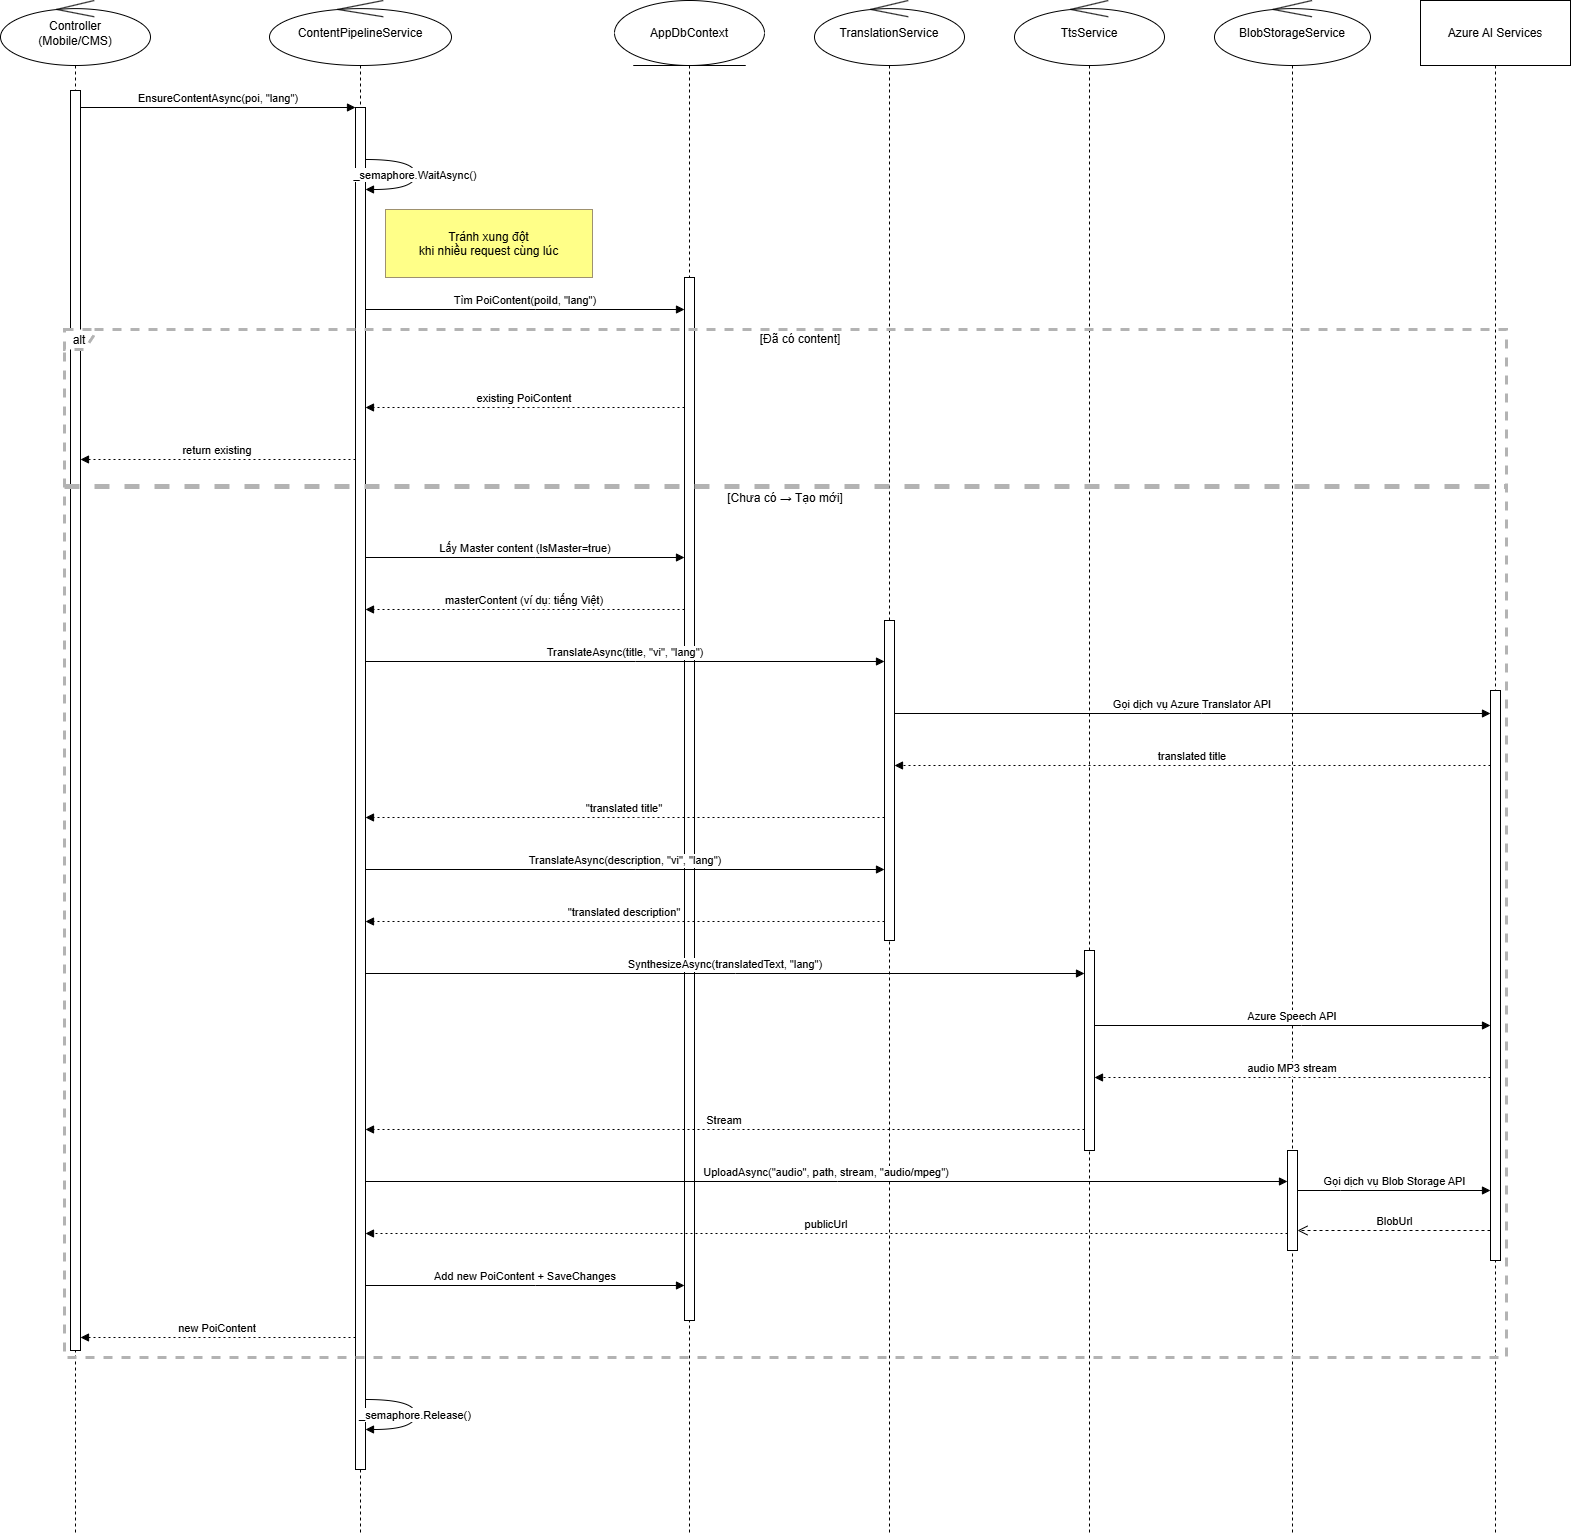

The diagram above was exported from draw.io. Its source (the exported page's mxGraphModel, read from the mxfile embedded in the PNG):
<mxGraphModel dx="1426" dy="877" grid="1" gridSize="10" guides="1" tooltips="1" connect="1" arrows="1" fold="1" page="1" pageScale="1" pageWidth="850" pageHeight="1100" math="0" shadow="0">
  <root>
    <mxCell id="0" />
    <mxCell id="1" parent="0" />
    <mxCell id="B1Br-m2R4fo7oMjx6fC5-1" value="Controller&#10;(Mobile/CMS)" style="shape=umlLifeline;whiteSpace=wrap;container=1;dropTarget=0;collapsible=0;recursiveResize=0;outlineConnect=0;portConstraint=eastwest;newEdgeStyle={&quot;edgeStyle&quot;:&quot;elbowEdgeStyle&quot;,&quot;elbow&quot;:&quot;vertical&quot;,&quot;curved&quot;:0,&quot;rounded&quot;:0};size=65;participant=umlControl;perimeter=rectanglePerimeter;html=1;" parent="1" vertex="1">
      <mxGeometry x="20" y="20" width="150" height="1534" as="geometry" />
    </mxCell>
    <mxCell id="B1Br-m2R4fo7oMjx6fC5-35" value="" style="html=1;points=[[0,0,0,0,5],[0,1,0,0,-5],[1,0,0,0,5],[1,1,0,0,-5]];perimeter=orthogonalPerimeter;outlineConnect=0;targetShapes=umlLifeline;portConstraint=eastwest;newEdgeStyle={&quot;curved&quot;:0,&quot;rounded&quot;:0};" parent="B1Br-m2R4fo7oMjx6fC5-1" vertex="1">
      <mxGeometry x="70" y="90" width="10" height="1260" as="geometry" />
    </mxCell>
    <mxCell id="B1Br-m2R4fo7oMjx6fC5-2" value="ContentPipelineService" style="shape=umlLifeline;whiteSpace=wrap;container=1;dropTarget=0;collapsible=0;recursiveResize=0;outlineConnect=0;portConstraint=eastwest;newEdgeStyle={&quot;edgeStyle&quot;:&quot;elbowEdgeStyle&quot;,&quot;elbow&quot;:&quot;vertical&quot;,&quot;curved&quot;:0,&quot;rounded&quot;:0};size=65;participant=umlControl;perimeter=rectanglePerimeter;html=1;" parent="1" vertex="1">
      <mxGeometry x="289" y="20" width="182" height="1534" as="geometry" />
    </mxCell>
    <mxCell id="B1Br-m2R4fo7oMjx6fC5-3" value="" style="points=[];perimeter=orthogonalPerimeter;outlineConnect=0;targetShapes=umlLifeline;portConstraint=eastwest;newEdgeStyle={&quot;edgeStyle&quot;:&quot;elbowEdgeStyle&quot;,&quot;elbow&quot;:&quot;vertical&quot;,&quot;curved&quot;:0,&quot;rounded&quot;:0}" parent="B1Br-m2R4fo7oMjx6fC5-2" vertex="1">
      <mxGeometry x="86" y="107" width="10" height="1362" as="geometry" />
    </mxCell>
    <mxCell id="B1Br-m2R4fo7oMjx6fC5-4" value="AppDbContext" style="shape=umlLifeline;whiteSpace=wrap;container=1;dropTarget=0;collapsible=0;recursiveResize=0;outlineConnect=0;portConstraint=eastwest;newEdgeStyle={&quot;edgeStyle&quot;:&quot;elbowEdgeStyle&quot;,&quot;elbow&quot;:&quot;vertical&quot;,&quot;curved&quot;:0,&quot;rounded&quot;:0};size=65;participant=umlEntity;html=1;perimeter=rectanglePerimeter;" parent="1" vertex="1">
      <mxGeometry x="634" y="20" width="150" height="1534" as="geometry" />
    </mxCell>
    <mxCell id="B1Br-m2R4fo7oMjx6fC5-36" value="" style="html=1;points=[[0,0,0,0,5],[0,1,0,0,-5],[1,0,0,0,5],[1,1,0,0,-5]];perimeter=orthogonalPerimeter;outlineConnect=0;targetShapes=umlLifeline;portConstraint=eastwest;newEdgeStyle={&quot;curved&quot;:0,&quot;rounded&quot;:0};" parent="B1Br-m2R4fo7oMjx6fC5-4" vertex="1">
      <mxGeometry x="70" y="277" width="10" height="1043" as="geometry" />
    </mxCell>
    <mxCell id="B1Br-m2R4fo7oMjx6fC5-5" value="TranslationService" style="shape=umlLifeline;whiteSpace=wrap;container=1;dropTarget=0;collapsible=0;recursiveResize=0;outlineConnect=0;portConstraint=eastwest;newEdgeStyle={&quot;edgeStyle&quot;:&quot;elbowEdgeStyle&quot;,&quot;elbow&quot;:&quot;vertical&quot;,&quot;curved&quot;:0,&quot;rounded&quot;:0};size=65;participant=umlControl;perimeter=rectanglePerimeter;html=1;" parent="1" vertex="1">
      <mxGeometry x="834" y="20" width="150" height="1534" as="geometry" />
    </mxCell>
    <mxCell id="B1Br-m2R4fo7oMjx6fC5-37" value="" style="html=1;points=[[0,0,0,0,5],[0,1,0,0,-5],[1,0,0,0,5],[1,1,0,0,-5]];perimeter=orthogonalPerimeter;outlineConnect=0;targetShapes=umlLifeline;portConstraint=eastwest;newEdgeStyle={&quot;curved&quot;:0,&quot;rounded&quot;:0};" parent="B1Br-m2R4fo7oMjx6fC5-5" vertex="1">
      <mxGeometry x="70" y="620" width="10" height="320" as="geometry" />
    </mxCell>
    <mxCell id="B1Br-m2R4fo7oMjx6fC5-6" value="TtsService" style="shape=umlLifeline;whiteSpace=wrap;container=1;dropTarget=0;collapsible=0;recursiveResize=0;outlineConnect=0;portConstraint=eastwest;newEdgeStyle={&quot;edgeStyle&quot;:&quot;elbowEdgeStyle&quot;,&quot;elbow&quot;:&quot;vertical&quot;,&quot;curved&quot;:0,&quot;rounded&quot;:0};size=65;participant=umlControl;perimeter=rectanglePerimeter;html=1;" parent="1" vertex="1">
      <mxGeometry x="1034" y="20" width="150" height="1534" as="geometry" />
    </mxCell>
    <mxCell id="B1Br-m2R4fo7oMjx6fC5-7" value="BlobStorageService" style="shape=umlLifeline;whiteSpace=wrap;container=1;dropTarget=0;collapsible=0;recursiveResize=0;outlineConnect=0;portConstraint=eastwest;newEdgeStyle={&quot;edgeStyle&quot;:&quot;elbowEdgeStyle&quot;,&quot;elbow&quot;:&quot;vertical&quot;,&quot;curved&quot;:0,&quot;rounded&quot;:0};size=65;participant=umlControl;perimeter=rectanglePerimeter;html=1;" parent="1" vertex="1">
      <mxGeometry x="1234" y="20" width="156" height="1534" as="geometry" />
    </mxCell>
    <mxCell id="B1Br-m2R4fo7oMjx6fC5-8" value="Azure AI Services" style="shape=umlLifeline;perimeter=lifelinePerimeter;whiteSpace=wrap;container=1;dropTarget=0;collapsible=0;recursiveResize=0;outlineConnect=0;portConstraint=eastwest;newEdgeStyle={&quot;edgeStyle&quot;:&quot;elbowEdgeStyle&quot;,&quot;elbow&quot;:&quot;vertical&quot;,&quot;curved&quot;:0,&quot;rounded&quot;:0};size=65;" parent="1" vertex="1">
      <mxGeometry x="1440" y="20" width="150" height="1534" as="geometry" />
    </mxCell>
    <mxCell id="B1Br-m2R4fo7oMjx6fC5-9" value="alt" style="shape=umlFrame;dashed=1;pointerEvents=0;dropTarget=0;strokeColor=#B3B3B3;height=20;width=30;strokeWidth=3;" parent="1" vertex="1">
      <mxGeometry x="84" y="349" width="1442" height="1028" as="geometry" />
    </mxCell>
    <mxCell id="B1Br-m2R4fo7oMjx6fC5-10" value="[Đã có content]" style="text;strokeColor=none;fillColor=none;align=center;verticalAlign=middle;whiteSpace=wrap;" parent="B1Br-m2R4fo7oMjx6fC5-9" vertex="1">
      <mxGeometry x="30" width="1412" height="20" as="geometry" />
    </mxCell>
    <mxCell id="B1Br-m2R4fo7oMjx6fC5-11" value="[Chưa có → Tạo mới]" style="shape=line;dashed=1;whiteSpace=wrap;verticalAlign=top;labelPosition=center;verticalLabelPosition=middle;align=center;strokeColor=#B3B3B3;strokeWidth=5;" parent="B1Br-m2R4fo7oMjx6fC5-9" vertex="1">
      <mxGeometry y="155" width="1442" height="4" as="geometry" />
    </mxCell>
    <mxCell id="B1Br-m2R4fo7oMjx6fC5-12" value="EnsureContentAsync(poi, &quot;lang&quot;)" style="verticalAlign=bottom;edgeStyle=elbowEdgeStyle;elbow=vertical;curved=0;rounded=0;endArrow=block;" parent="1" source="B1Br-m2R4fo7oMjx6fC5-35" target="B1Br-m2R4fo7oMjx6fC5-3" edge="1">
      <mxGeometry relative="1" as="geometry">
        <Array as="points">
          <mxPoint x="246" y="127" />
        </Array>
      </mxGeometry>
    </mxCell>
    <mxCell id="B1Br-m2R4fo7oMjx6fC5-13" value="_semaphore.WaitAsync()" style="curved=1;endArrow=block;rounded=0;" parent="1" source="B1Br-m2R4fo7oMjx6fC5-3" target="B1Br-m2R4fo7oMjx6fC5-3" edge="1">
      <mxGeometry relative="1" as="geometry">
        <Array as="points">
          <mxPoint x="435" y="179" />
          <mxPoint x="435" y="209" />
        </Array>
      </mxGeometry>
    </mxCell>
    <mxCell id="B1Br-m2R4fo7oMjx6fC5-14" value="Tìm PoiContent(poiId, &quot;lang&quot;)" style="verticalAlign=bottom;edgeStyle=elbowEdgeStyle;elbow=vertical;curved=0;rounded=0;endArrow=block;" parent="1" source="B1Br-m2R4fo7oMjx6fC5-3" target="B1Br-m2R4fo7oMjx6fC5-36" edge="1">
      <mxGeometry relative="1" as="geometry">
        <Array as="points">
          <mxPoint x="555" y="329" />
        </Array>
      </mxGeometry>
    </mxCell>
    <mxCell id="B1Br-m2R4fo7oMjx6fC5-15" value="existing PoiContent" style="verticalAlign=bottom;edgeStyle=elbowEdgeStyle;elbow=vertical;curved=0;rounded=0;dashed=1;dashPattern=2 3;endArrow=block;" parent="1" source="B1Br-m2R4fo7oMjx6fC5-36" target="B1Br-m2R4fo7oMjx6fC5-3" edge="1">
      <mxGeometry relative="1" as="geometry">
        <Array as="points">
          <mxPoint x="558" y="427" />
        </Array>
      </mxGeometry>
    </mxCell>
    <mxCell id="B1Br-m2R4fo7oMjx6fC5-16" value="return existing" style="verticalAlign=bottom;edgeStyle=elbowEdgeStyle;elbow=vertical;curved=0;rounded=0;dashed=1;dashPattern=2 3;endArrow=block;" parent="1" source="B1Br-m2R4fo7oMjx6fC5-3" target="B1Br-m2R4fo7oMjx6fC5-35" edge="1">
      <mxGeometry relative="1" as="geometry">
        <Array as="points">
          <mxPoint x="247" y="479" />
        </Array>
      </mxGeometry>
    </mxCell>
    <mxCell id="B1Br-m2R4fo7oMjx6fC5-17" value="Lấy Master content (IsMaster=true)" style="verticalAlign=bottom;edgeStyle=elbowEdgeStyle;elbow=vertical;curved=0;rounded=0;endArrow=block;" parent="1" source="B1Br-m2R4fo7oMjx6fC5-3" target="B1Br-m2R4fo7oMjx6fC5-36" edge="1">
      <mxGeometry relative="1" as="geometry">
        <Array as="points">
          <mxPoint x="555" y="577" />
        </Array>
      </mxGeometry>
    </mxCell>
    <mxCell id="B1Br-m2R4fo7oMjx6fC5-18" value="masterContent (ví dụ: tiếng Việt)" style="verticalAlign=bottom;edgeStyle=elbowEdgeStyle;elbow=vertical;curved=0;rounded=0;dashed=1;dashPattern=2 3;endArrow=block;" parent="1" source="B1Br-m2R4fo7oMjx6fC5-36" target="B1Br-m2R4fo7oMjx6fC5-3" edge="1">
      <mxGeometry relative="1" as="geometry">
        <Array as="points">
          <mxPoint x="558" y="629" />
        </Array>
      </mxGeometry>
    </mxCell>
    <mxCell id="B1Br-m2R4fo7oMjx6fC5-19" value="TranslateAsync(title, &quot;vi&quot;, &quot;lang&quot;)" style="verticalAlign=bottom;edgeStyle=elbowEdgeStyle;elbow=vertical;curved=0;rounded=0;endArrow=block;" parent="1" source="B1Br-m2R4fo7oMjx6fC5-3" target="B1Br-m2R4fo7oMjx6fC5-37" edge="1">
      <mxGeometry relative="1" as="geometry">
        <Array as="points">
          <mxPoint x="655" y="681" />
        </Array>
      </mxGeometry>
    </mxCell>
    <mxCell id="B1Br-m2R4fo7oMjx6fC5-20" value="Gọi dịch vụ Azure Translator API" style="verticalAlign=bottom;edgeStyle=elbowEdgeStyle;elbow=vertical;curved=0;rounded=0;endArrow=block;" parent="1" source="B1Br-m2R4fo7oMjx6fC5-37" target="B1Br-m2R4fo7oMjx6fC5-44" edge="1">
      <mxGeometry relative="1" as="geometry">
        <Array as="points">
          <mxPoint x="1221" y="733" />
        </Array>
      </mxGeometry>
    </mxCell>
    <mxCell id="B1Br-m2R4fo7oMjx6fC5-21" value="translated title" style="verticalAlign=bottom;edgeStyle=elbowEdgeStyle;elbow=vertical;curved=0;rounded=0;dashed=1;dashPattern=2 3;endArrow=block;" parent="1" source="B1Br-m2R4fo7oMjx6fC5-44" target="B1Br-m2R4fo7oMjx6fC5-37" edge="1">
      <mxGeometry relative="1" as="geometry">
        <Array as="points">
          <mxPoint x="1224" y="785" />
        </Array>
      </mxGeometry>
    </mxCell>
    <mxCell id="B1Br-m2R4fo7oMjx6fC5-22" value="&quot;translated title&quot;" style="verticalAlign=bottom;edgeStyle=elbowEdgeStyle;elbow=vertical;curved=0;rounded=0;dashed=1;dashPattern=2 3;endArrow=block;" parent="1" source="B1Br-m2R4fo7oMjx6fC5-37" target="B1Br-m2R4fo7oMjx6fC5-3" edge="1">
      <mxGeometry relative="1" as="geometry">
        <Array as="points">
          <mxPoint x="658" y="837" />
        </Array>
      </mxGeometry>
    </mxCell>
    <mxCell id="B1Br-m2R4fo7oMjx6fC5-23" value="TranslateAsync(description, &quot;vi&quot;, &quot;lang&quot;)" style="verticalAlign=bottom;edgeStyle=elbowEdgeStyle;elbow=vertical;curved=0;rounded=0;endArrow=block;" parent="1" source="B1Br-m2R4fo7oMjx6fC5-3" target="B1Br-m2R4fo7oMjx6fC5-37" edge="1">
      <mxGeometry relative="1" as="geometry">
        <Array as="points">
          <mxPoint x="655" y="889" />
        </Array>
      </mxGeometry>
    </mxCell>
    <mxCell id="B1Br-m2R4fo7oMjx6fC5-24" value="&quot;translated description&quot;" style="verticalAlign=bottom;edgeStyle=elbowEdgeStyle;elbow=vertical;curved=0;rounded=0;dashed=1;dashPattern=2 3;endArrow=block;" parent="1" source="B1Br-m2R4fo7oMjx6fC5-37" target="B1Br-m2R4fo7oMjx6fC5-3" edge="1">
      <mxGeometry relative="1" as="geometry">
        <Array as="points">
          <mxPoint x="658" y="941" />
        </Array>
      </mxGeometry>
    </mxCell>
    <mxCell id="B1Br-m2R4fo7oMjx6fC5-25" value="SynthesizeAsync(translatedText, &quot;lang&quot;)" style="verticalAlign=bottom;edgeStyle=elbowEdgeStyle;elbow=vertical;curved=0;rounded=0;endArrow=block;" parent="1" source="B1Br-m2R4fo7oMjx6fC5-3" target="B1Br-m2R4fo7oMjx6fC5-42" edge="1">
      <mxGeometry relative="1" as="geometry">
        <Array as="points">
          <mxPoint x="755" y="993" />
        </Array>
      </mxGeometry>
    </mxCell>
    <mxCell id="B1Br-m2R4fo7oMjx6fC5-26" value="Azure Speech API" style="verticalAlign=bottom;edgeStyle=elbowEdgeStyle;elbow=vertical;curved=0;rounded=0;endArrow=block;" parent="1" source="B1Br-m2R4fo7oMjx6fC5-42" target="B1Br-m2R4fo7oMjx6fC5-44" edge="1">
      <mxGeometry relative="1" as="geometry">
        <Array as="points">
          <mxPoint x="1321" y="1045" />
        </Array>
      </mxGeometry>
    </mxCell>
    <mxCell id="B1Br-m2R4fo7oMjx6fC5-27" value="audio MP3 stream" style="verticalAlign=bottom;edgeStyle=elbowEdgeStyle;elbow=vertical;curved=0;rounded=0;dashed=1;dashPattern=2 3;endArrow=block;" parent="1" source="B1Br-m2R4fo7oMjx6fC5-44" target="B1Br-m2R4fo7oMjx6fC5-42" edge="1">
      <mxGeometry relative="1" as="geometry">
        <Array as="points">
          <mxPoint x="1324" y="1097" />
        </Array>
      </mxGeometry>
    </mxCell>
    <mxCell id="B1Br-m2R4fo7oMjx6fC5-28" value="Stream" style="verticalAlign=bottom;edgeStyle=elbowEdgeStyle;elbow=vertical;curved=0;rounded=0;dashed=1;dashPattern=2 3;endArrow=block;" parent="1" source="B1Br-m2R4fo7oMjx6fC5-42" target="B1Br-m2R4fo7oMjx6fC5-3" edge="1">
      <mxGeometry relative="1" as="geometry">
        <Array as="points">
          <mxPoint x="758" y="1149" />
        </Array>
      </mxGeometry>
    </mxCell>
    <mxCell id="B1Br-m2R4fo7oMjx6fC5-29" value="UploadAsync(&quot;audio&quot;, path, stream, &quot;audio/mpeg&quot;)" style="verticalAlign=bottom;edgeStyle=elbowEdgeStyle;elbow=vertical;curved=0;rounded=0;endArrow=block;" parent="1" source="B1Br-m2R4fo7oMjx6fC5-3" target="B1Br-m2R4fo7oMjx6fC5-43" edge="1">
      <mxGeometry relative="1" as="geometry">
        <Array as="points">
          <mxPoint x="857" y="1201" />
        </Array>
      </mxGeometry>
    </mxCell>
    <mxCell id="B1Br-m2R4fo7oMjx6fC5-30" value="publicUrl" style="verticalAlign=bottom;edgeStyle=elbowEdgeStyle;elbow=vertical;curved=0;rounded=0;dashed=1;dashPattern=2 3;endArrow=block;" parent="1" source="B1Br-m2R4fo7oMjx6fC5-43" target="B1Br-m2R4fo7oMjx6fC5-3" edge="1">
      <mxGeometry relative="1" as="geometry">
        <Array as="points">
          <mxPoint x="860" y="1253" />
        </Array>
      </mxGeometry>
    </mxCell>
    <mxCell id="B1Br-m2R4fo7oMjx6fC5-31" value="Add new PoiContent + SaveChanges" style="verticalAlign=bottom;edgeStyle=elbowEdgeStyle;elbow=vertical;curved=0;rounded=0;endArrow=block;" parent="1" source="B1Br-m2R4fo7oMjx6fC5-3" target="B1Br-m2R4fo7oMjx6fC5-36" edge="1">
      <mxGeometry relative="1" as="geometry">
        <Array as="points">
          <mxPoint x="555" y="1305" />
        </Array>
      </mxGeometry>
    </mxCell>
    <mxCell id="B1Br-m2R4fo7oMjx6fC5-32" value="new PoiContent" style="verticalAlign=bottom;edgeStyle=elbowEdgeStyle;elbow=vertical;curved=0;rounded=0;dashed=1;dashPattern=2 3;endArrow=block;" parent="1" source="B1Br-m2R4fo7oMjx6fC5-3" target="B1Br-m2R4fo7oMjx6fC5-35" edge="1">
      <mxGeometry relative="1" as="geometry">
        <Array as="points">
          <mxPoint x="247" y="1357" />
        </Array>
      </mxGeometry>
    </mxCell>
    <mxCell id="B1Br-m2R4fo7oMjx6fC5-33" value="_semaphore.Release()" style="curved=1;endArrow=block;rounded=0;" parent="1" source="B1Br-m2R4fo7oMjx6fC5-3" target="B1Br-m2R4fo7oMjx6fC5-3" edge="1">
      <mxGeometry relative="1" as="geometry">
        <Array as="points">
          <mxPoint x="435" y="1419" />
          <mxPoint x="435" y="1449" />
        </Array>
      </mxGeometry>
    </mxCell>
    <mxCell id="B1Br-m2R4fo7oMjx6fC5-34" value="Tránh xung đột&#10;khi nhiều request cùng lúc" style="fillColor=#ffff88;strokeColor=#9E916F;" parent="1" vertex="1">
      <mxGeometry x="405" y="229" width="207" height="68" as="geometry" />
    </mxCell>
    <mxCell id="B1Br-m2R4fo7oMjx6fC5-42" value="" style="html=1;points=[[0,0,0,0,5],[0,1,0,0,-5],[1,0,0,0,5],[1,1,0,0,-5]];perimeter=orthogonalPerimeter;outlineConnect=0;targetShapes=umlLifeline;portConstraint=eastwest;newEdgeStyle={&quot;curved&quot;:0,&quot;rounded&quot;:0};" parent="1" vertex="1">
      <mxGeometry x="1104" y="970" width="10" height="200" as="geometry" />
    </mxCell>
    <mxCell id="B1Br-m2R4fo7oMjx6fC5-43" value="" style="html=1;points=[[0,0,0,0,5],[0,1,0,0,-5],[1,0,0,0,5],[1,1,0,0,-5]];perimeter=orthogonalPerimeter;outlineConnect=0;targetShapes=umlLifeline;portConstraint=eastwest;newEdgeStyle={&quot;curved&quot;:0,&quot;rounded&quot;:0};" parent="1" vertex="1">
      <mxGeometry x="1307" y="1170" width="10" height="100" as="geometry" />
    </mxCell>
    <mxCell id="B1Br-m2R4fo7oMjx6fC5-44" value="" style="html=1;points=[[0,0,0,0,5],[0,1,0,0,-5],[1,0,0,0,5],[1,1,0,0,-5]];perimeter=orthogonalPerimeter;outlineConnect=0;targetShapes=umlLifeline;portConstraint=eastwest;newEdgeStyle={&quot;curved&quot;:0,&quot;rounded&quot;:0};" parent="1" vertex="1">
      <mxGeometry x="1510" y="710" width="10" height="570" as="geometry" />
    </mxCell>
    <mxCell id="B1Br-m2R4fo7oMjx6fC5-45" value="Gọi dịch vụ Blob Storage API" style="html=1;verticalAlign=bottom;endArrow=block;curved=0;rounded=0;" parent="1" source="B1Br-m2R4fo7oMjx6fC5-43" target="B1Br-m2R4fo7oMjx6fC5-44" edge="1">
      <mxGeometry width="80" relative="1" as="geometry">
        <mxPoint x="1350" y="1170" as="sourcePoint" />
        <mxPoint x="1430" y="1170" as="targetPoint" />
        <Array as="points">
          <mxPoint x="1360" y="1210" />
        </Array>
      </mxGeometry>
    </mxCell>
    <mxCell id="B1Br-m2R4fo7oMjx6fC5-46" value="BlobUrl" style="html=1;verticalAlign=bottom;endArrow=open;dashed=1;endSize=8;curved=0;rounded=0;" parent="1" edge="1">
      <mxGeometry relative="1" as="geometry">
        <mxPoint x="1509.9999999999995" y="1250" as="sourcePoint" />
        <mxPoint x="1317" y="1250" as="targetPoint" />
      </mxGeometry>
    </mxCell>
  </root>
</mxGraphModel>